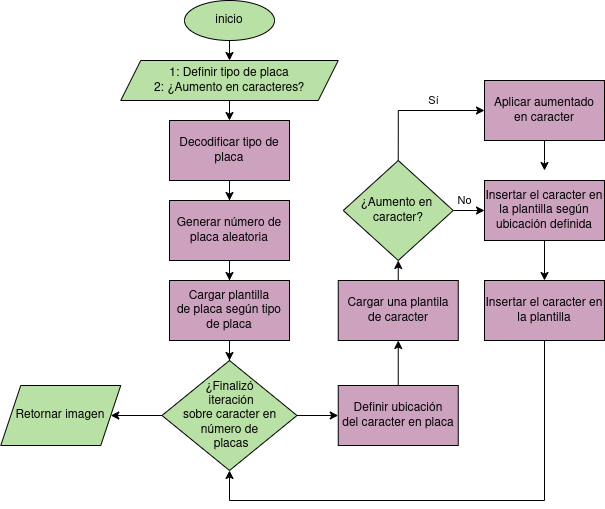

The diagram above was exported from draw.io. Its source (the exported page's mxGraphModel, read from the mxfile embedded in the PNG):
<mxGraphModel dx="866" dy="537" grid="1" gridSize="10" guides="1" tooltips="1" connect="1" arrows="1" fold="1" page="1" pageScale="1" pageWidth="850" pageHeight="1100" math="0" shadow="0">
  <root>
    <mxCell id="0" />
    <mxCell id="1" parent="0" />
    <mxCell id="nOl86ZD3Q217qAO-UIb8-16" style="edgeStyle=orthogonalEdgeStyle;rounded=0;orthogonalLoop=1;jettySize=auto;html=1;exitX=0.5;exitY=1;exitDx=0;exitDy=0;entryX=0.5;entryY=0;entryDx=0;entryDy=0;fontColor=#000000;" parent="1" source="nOl86ZD3Q217qAO-UIb8-1" target="nOl86ZD3Q217qAO-UIb8-4" edge="1">
      <mxGeometry relative="1" as="geometry" />
    </mxCell>
    <mxCell id="nOl86ZD3Q217qAO-UIb8-1" value="inicio" style="ellipse;whiteSpace=wrap;html=1;fontColor=#000000;fillColor=#B9E0A5;strokeColor=#000000;" parent="1" vertex="1">
      <mxGeometry x="350" y="80" width="90" height="40" as="geometry" />
    </mxCell>
    <mxCell id="nOl86ZD3Q217qAO-UIb8-18" style="edgeStyle=orthogonalEdgeStyle;rounded=0;orthogonalLoop=1;jettySize=auto;html=1;entryX=0.5;entryY=0;entryDx=0;entryDy=0;fontColor=#000000;" parent="1" source="nOl86ZD3Q217qAO-UIb8-2" target="nOl86ZD3Q217qAO-UIb8-5" edge="1">
      <mxGeometry relative="1" as="geometry" />
    </mxCell>
    <mxCell id="nOl86ZD3Q217qAO-UIb8-2" value="Decodificar tipo de placa" style="rounded=0;whiteSpace=wrap;html=1;fontColor=#000000;fillColor=#CDA2BE;strokeColor=#000000;" parent="1" vertex="1">
      <mxGeometry x="335" y="200" width="120" height="60" as="geometry" />
    </mxCell>
    <mxCell id="nOl86ZD3Q217qAO-UIb8-17" style="edgeStyle=orthogonalEdgeStyle;rounded=0;orthogonalLoop=1;jettySize=auto;html=1;exitX=0.5;exitY=1;exitDx=0;exitDy=0;entryX=0.5;entryY=0;entryDx=0;entryDy=0;fontColor=#000000;" parent="1" source="nOl86ZD3Q217qAO-UIb8-4" target="nOl86ZD3Q217qAO-UIb8-2" edge="1">
      <mxGeometry relative="1" as="geometry" />
    </mxCell>
    <mxCell id="nOl86ZD3Q217qAO-UIb8-4" value="1: Definir tipo de placa&lt;div&gt;2: ¿Aumento en caracteres?&lt;/div&gt;" style="shape=parallelogram;perimeter=parallelogramPerimeter;whiteSpace=wrap;html=1;fixedSize=1;fontColor=#000000;fillColor=#B9E0A5;strokeColor=#000000;" parent="1" vertex="1">
      <mxGeometry x="286.25" y="140" width="217.5" height="40" as="geometry" />
    </mxCell>
    <mxCell id="nOl86ZD3Q217qAO-UIb8-19" style="edgeStyle=orthogonalEdgeStyle;rounded=0;orthogonalLoop=1;jettySize=auto;html=1;entryX=0.5;entryY=0;entryDx=0;entryDy=0;fontColor=#000000;" parent="1" source="nOl86ZD3Q217qAO-UIb8-5" target="nOl86ZD3Q217qAO-UIb8-9" edge="1">
      <mxGeometry relative="1" as="geometry" />
    </mxCell>
    <mxCell id="nOl86ZD3Q217qAO-UIb8-5" value="Generar número de placa aleatoria" style="rounded=0;whiteSpace=wrap;html=1;fontColor=#000000;fillColor=#CDA2BE;strokeColor=#000000;" parent="1" vertex="1">
      <mxGeometry x="335" y="280" width="120" height="60" as="geometry" />
    </mxCell>
    <mxCell id="nOl86ZD3Q217qAO-UIb8-21" style="edgeStyle=orthogonalEdgeStyle;rounded=0;orthogonalLoop=1;jettySize=auto;html=1;entryX=0;entryY=0.5;entryDx=0;entryDy=0;fontColor=#000000;" parent="1" source="nOl86ZD3Q217qAO-UIb8-6" target="nOl86ZD3Q217qAO-UIb8-7" edge="1">
      <mxGeometry relative="1" as="geometry" />
    </mxCell>
    <mxCell id="nOl86ZD3Q217qAO-UIb8-32" style="edgeStyle=orthogonalEdgeStyle;rounded=0;orthogonalLoop=1;jettySize=auto;html=1;entryX=1;entryY=0.5;entryDx=0;entryDy=0;fontColor=#000000;" parent="1" source="nOl86ZD3Q217qAO-UIb8-6" target="nOl86ZD3Q217qAO-UIb8-15" edge="1">
      <mxGeometry relative="1" as="geometry" />
    </mxCell>
    <mxCell id="nOl86ZD3Q217qAO-UIb8-6" value="¿Finalizó&lt;div&gt;&amp;nbsp;iteración&lt;div&gt;&amp;nbsp;sobre caracter en&amp;nbsp;&lt;/div&gt;&lt;div&gt;número de&lt;/div&gt;&lt;div&gt;&amp;nbsp;placas&lt;/div&gt;&lt;/div&gt;" style="rhombus;whiteSpace=wrap;html=1;fontColor=#000000;fillColor=#B9E0A5;strokeColor=#000000;" parent="1" vertex="1">
      <mxGeometry x="327.5" y="440" width="135" height="110" as="geometry" />
    </mxCell>
    <mxCell id="nOl86ZD3Q217qAO-UIb8-22" style="edgeStyle=orthogonalEdgeStyle;rounded=0;orthogonalLoop=1;jettySize=auto;html=1;entryX=0.5;entryY=1;entryDx=0;entryDy=0;fontColor=#000000;" parent="1" source="nOl86ZD3Q217qAO-UIb8-7" target="nOl86ZD3Q217qAO-UIb8-8" edge="1">
      <mxGeometry relative="1" as="geometry" />
    </mxCell>
    <mxCell id="nOl86ZD3Q217qAO-UIb8-7" value="Definir ubicación&lt;div&gt;del caracter en placa&lt;/div&gt;" style="rounded=0;whiteSpace=wrap;html=1;fontColor=#000000;fillColor=#CDA2BE;strokeColor=#000000;" parent="1" vertex="1">
      <mxGeometry x="503.75" y="465" width="120" height="60" as="geometry" />
    </mxCell>
    <mxCell id="nOl86ZD3Q217qAO-UIb8-24" style="edgeStyle=orthogonalEdgeStyle;rounded=0;orthogonalLoop=1;jettySize=auto;html=1;exitX=0.5;exitY=0;exitDx=0;exitDy=0;entryX=0.5;entryY=1;entryDx=0;entryDy=0;fontColor=#000000;" parent="1" source="nOl86ZD3Q217qAO-UIb8-8" target="nOl86ZD3Q217qAO-UIb8-11" edge="1">
      <mxGeometry relative="1" as="geometry" />
    </mxCell>
    <mxCell id="nOl86ZD3Q217qAO-UIb8-8" value="Cargar una plantila&lt;div&gt;de caracter&lt;/div&gt;" style="rounded=0;whiteSpace=wrap;html=1;fontColor=#000000;fillColor=#CDA2BE;strokeColor=#000000;" parent="1" vertex="1">
      <mxGeometry x="503.75" y="360" width="120" height="60" as="geometry" />
    </mxCell>
    <mxCell id="nOl86ZD3Q217qAO-UIb8-20" style="edgeStyle=orthogonalEdgeStyle;rounded=0;orthogonalLoop=1;jettySize=auto;html=1;entryX=0.5;entryY=0;entryDx=0;entryDy=0;fontColor=#000000;" parent="1" source="nOl86ZD3Q217qAO-UIb8-9" target="nOl86ZD3Q217qAO-UIb8-6" edge="1">
      <mxGeometry relative="1" as="geometry" />
    </mxCell>
    <mxCell id="nOl86ZD3Q217qAO-UIb8-9" value="Cargar plantilla&lt;div&gt;de placa según tipo&lt;/div&gt;&lt;div&gt;de placa&lt;/div&gt;" style="rounded=0;whiteSpace=wrap;html=1;fontColor=#000000;fillColor=#CDA2BE;strokeColor=#000000;" parent="1" vertex="1">
      <mxGeometry x="335" y="360" width="120" height="60" as="geometry" />
    </mxCell>
    <mxCell id="nOl86ZD3Q217qAO-UIb8-28" style="edgeStyle=orthogonalEdgeStyle;rounded=0;orthogonalLoop=1;jettySize=auto;html=1;entryX=0.5;entryY=0;entryDx=0;entryDy=0;fontColor=#000000;" parent="1" source="nOl86ZD3Q217qAO-UIb8-10" target="nOl86ZD3Q217qAO-UIb8-13" edge="1">
      <mxGeometry relative="1" as="geometry" />
    </mxCell>
    <mxCell id="nOl86ZD3Q217qAO-UIb8-10" value="Insertar el caracter en la plantilla según ubicación definida" style="rounded=0;whiteSpace=wrap;html=1;fontColor=#000000;fillColor=#CDA2BE;strokeColor=#000000;" parent="1" vertex="1">
      <mxGeometry x="650" y="260" width="120" height="60" as="geometry" />
    </mxCell>
    <mxCell id="nOl86ZD3Q217qAO-UIb8-25" style="edgeStyle=orthogonalEdgeStyle;rounded=0;orthogonalLoop=1;jettySize=auto;html=1;entryX=0;entryY=0.5;entryDx=0;entryDy=0;exitX=0.5;exitY=0;exitDx=0;exitDy=0;fontColor=#000000;" parent="1" source="nOl86ZD3Q217qAO-UIb8-11" target="nOl86ZD3Q217qAO-UIb8-12" edge="1">
      <mxGeometry relative="1" as="geometry">
        <mxPoint x="548.13" y="220" as="sourcePoint" />
        <mxPoint x="579.38" y="120" as="targetPoint" />
      </mxGeometry>
    </mxCell>
    <mxCell id="nOl86ZD3Q217qAO-UIb8-26" value="Sí" style="edgeLabel;html=1;align=center;verticalAlign=middle;resizable=0;points=[];fontColor=#000000;" parent="nOl86ZD3Q217qAO-UIb8-25" vertex="1" connectable="0">
      <mxGeometry x="0.2489" y="-1" relative="1" as="geometry">
        <mxPoint y="-11" as="offset" />
      </mxGeometry>
    </mxCell>
    <mxCell id="nOl86ZD3Q217qAO-UIb8-29" style="edgeStyle=orthogonalEdgeStyle;rounded=0;orthogonalLoop=1;jettySize=auto;html=1;entryX=0;entryY=0.5;entryDx=0;entryDy=0;fontColor=#000000;" parent="1" source="nOl86ZD3Q217qAO-UIb8-11" target="nOl86ZD3Q217qAO-UIb8-10" edge="1">
      <mxGeometry relative="1" as="geometry" />
    </mxCell>
    <mxCell id="nOl86ZD3Q217qAO-UIb8-30" value="No" style="edgeLabel;html=1;align=center;verticalAlign=middle;resizable=0;points=[];fontColor=#000000;" parent="nOl86ZD3Q217qAO-UIb8-29" vertex="1" connectable="0">
      <mxGeometry x="-0.6277" y="-1" relative="1" as="geometry">
        <mxPoint x="2" y="-11" as="offset" />
      </mxGeometry>
    </mxCell>
    <mxCell id="nOl86ZD3Q217qAO-UIb8-11" value="¿Aumento en&amp;nbsp;&lt;div&gt;caracter?&lt;/div&gt;" style="rhombus;whiteSpace=wrap;html=1;fontColor=#000000;fillColor=#B9E0A5;strokeColor=#000000;" parent="1" vertex="1">
      <mxGeometry x="508.75" y="240" width="110" height="100" as="geometry" />
    </mxCell>
    <mxCell id="nOl86ZD3Q217qAO-UIb8-27" style="edgeStyle=orthogonalEdgeStyle;rounded=0;orthogonalLoop=1;jettySize=auto;html=1;fontColor=#000000;" parent="1" source="nOl86ZD3Q217qAO-UIb8-12" edge="1">
      <mxGeometry relative="1" as="geometry">
        <mxPoint x="710" y="250" as="targetPoint" />
      </mxGeometry>
    </mxCell>
    <mxCell id="nOl86ZD3Q217qAO-UIb8-12" value="Aplicar aumentado&lt;div&gt;en caracter&lt;/div&gt;" style="rounded=0;whiteSpace=wrap;html=1;fontColor=#000000;fillColor=#CDA2BE;strokeColor=#000000;" parent="1" vertex="1">
      <mxGeometry x="650" y="160" width="120" height="60" as="geometry" />
    </mxCell>
    <mxCell id="nOl86ZD3Q217qAO-UIb8-31" style="edgeStyle=orthogonalEdgeStyle;rounded=0;orthogonalLoop=1;jettySize=auto;html=1;entryX=0.5;entryY=1;entryDx=0;entryDy=0;fontColor=#000000;" parent="1" source="nOl86ZD3Q217qAO-UIb8-13" target="nOl86ZD3Q217qAO-UIb8-6" edge="1">
      <mxGeometry relative="1" as="geometry">
        <Array as="points">
          <mxPoint x="710" y="580" />
          <mxPoint x="395" y="580" />
        </Array>
      </mxGeometry>
    </mxCell>
    <mxCell id="nOl86ZD3Q217qAO-UIb8-13" value="Insertar el caracter en la plantilla" style="rounded=0;whiteSpace=wrap;html=1;fontColor=#000000;fillColor=#CDA2BE;strokeColor=#000000;" parent="1" vertex="1">
      <mxGeometry x="650" y="360" width="120" height="60" as="geometry" />
    </mxCell>
    <mxCell id="nOl86ZD3Q217qAO-UIb8-15" value="Retornar imagen" style="shape=parallelogram;perimeter=parallelogramPerimeter;whiteSpace=wrap;html=1;fixedSize=1;fontColor=#000000;fillColor=#B9E0A5;strokeColor=#000000;" parent="1" vertex="1">
      <mxGeometry x="166.25" y="465" width="120" height="60" as="geometry" />
    </mxCell>
  </root>
</mxGraphModel>